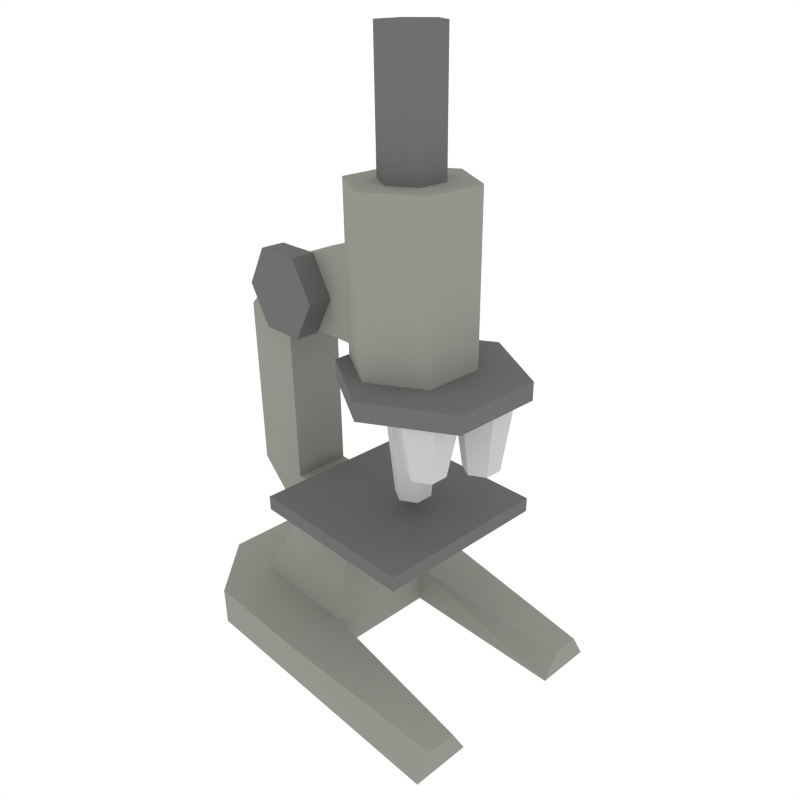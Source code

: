 # Source: microscope.blend  (saved by Blender 3.6.13; exported with 4.5.12 LTS)
import bpy
from mathutils import Matrix  # noqa: F401  (used for matrix-valued properties, if any)

bpy.ops.wm.read_factory_settings(use_empty=True)
scene = bpy.context.scene
scene.name = 'Scene'

# ---- collections
col_collection_1 = bpy.data.collections.new('Collection 1'); scene.collection.children.link(col_collection_1)

# ---- materials (node trees are filled in below, after node groups)
mat_plastic_dull_bl = bpy.data.materials.new('plastic_dull_bl')
mat_plastic_dull_bl.alpha_threshold = 0.0
mat_plastic_dull_bl.use_transparent_shadow = False
mat_plastic_dull_bl.diffuse_color = (0.1607, 0.1607, 0.1607, 1.0)
mat_plastic_dull_bl.specular_color = (0.7111, 0.7111, 0.7111)
mat_plastic_dull_bl.roughness = 0.5
mat_plastic_dull_bl.specular_intensity = 0.3154
mat_plastic_dull_bl.line_color = (0.0, 0.0, 0.0, 1.0)
mat_material_001 = bpy.data.materials.new('Material.001')
mat_material_001.alpha_threshold = 0.0
mat_material_001.use_transparent_shadow = False
mat_material_001.preview_render_type = 'FLAT'
mat_material_001.diffuse_color = (0.5793, 0.5793, 0.5793, 1.0)
mat_material_001.roughness = 0.5
mat_material_001.line_color = (0.0, 0.0, 0.0, 1.0)
mat_bronze_voronoi = bpy.data.materials.new('Bronze Voronoi')
mat_bronze_voronoi.alpha_threshold = 0.0
mat_bronze_voronoi.use_transparent_shadow = False
mat_bronze_voronoi.diffuse_color = (0.3031, 0.3032, 0.2706, 1.0)
mat_bronze_voronoi.specular_color = (0.9856, 0.9734, 0.9)
mat_bronze_voronoi.roughness = 1.5
mat_bronze_voronoi.specular_intensity = 0.8
mat_bronze_voronoi.line_color = (0.0, 0.0, 0.0, 1.0)

# ---- material node trees

# ---- world
world_world = bpy.data.worlds.new('World'); scene.world = world_world
world_world.color = (1.0, 1.0, 1.0)
world_world.use_sun_shadow = False
world_world.sun_shadow_jitter_overblur = 0.0
world_world.cycles.sampling_method = 'MANUAL'
world_world.cycles.sample_map_resolution = 256

# ---- cameras
cam_camera = bpy.data.cameras.new('Camera')
cam_camera.clip_end = 100.0
cam_camera.lens = 35.0
cam_camera.sensor_width = 32.0
cam_camera.sensor_height = 18.0
cam_camera.ortho_scale = 7.314
cam_camera.dof.focus_distance = 0.0
cam_camera.dof.aperture_fstop = 128.0

# ---- meshes
me_cylinder_008 = bpy.data.meshes.new('Cylinder.008')
me_cylinder_008.from_pydata([(-1.511, 1.0, 3.467), (-1.511, 1.0, 3.667), (-0.6447, 0.5, 3.467), (-0.6447, 0.5, 3.667), (-0.6447, -0.5, 3.467), (-0.6447, -0.5, 3.667), (-1.511, -1.0, 3.467), (-1.511, -1.0, 3.667), (-2.377, -0.5, 3.467), (-2.377, -0.5, 3.667), (-2.377, 0.5, 3.467), (-2.377, 0.5, 3.667)], [], [(0, 1, 3, 2), (2, 3, 5, 4), (4, 5, 7, 6), (6, 7, 9, 8), (3, 1, 11, 9, 7, 5), (10, 11, 1, 0), (8, 9, 11, 10), (0, 2, 4, 6, 8, 10)])
me_cylinder_008.materials.append(mat_plastic_dull_bl)
me_cylinder_008.use_remesh_preserve_volume = False
me_cylinder_008.use_remesh_preserve_attributes = False
me_cylinder_008.use_mirror_vertex_groups = False
me_cylinder_008.update()
me_cylinder_007 = bpy.data.meshes.new('Cylinder.007')
me_cylinder_007.from_pydata([(-5.532, -0.6, 2.533), (-5.532, -0.2, 3.467), (-5.012, -0.9, 2.533), (-4.666, -0.7, 3.467), (-5.012, -1.5, 2.533), (-4.666, -1.7, 3.467), (-5.532, -1.8, 2.533), (-5.532, -2.2, 3.467), (-6.052, -1.5, 2.533), (-6.398, -1.7, 3.467), (-6.052, -0.9, 2.533), (-6.398, -0.7, 3.467)], [], [(0, 1, 3, 2), (2, 3, 5, 4), (4, 5, 7, 6), (6, 7, 9, 8), (10, 11, 1, 0), (8, 9, 11, 10), (0, 2, 4, 6, 8, 10)])
me_cylinder_007.materials.append(mat_material_001)
me_cylinder_007.use_remesh_preserve_volume = False
me_cylinder_007.use_remesh_preserve_attributes = False
me_cylinder_007.use_mirror_vertex_groups = False
me_cylinder_007.update()
me_cylinder_006 = bpy.data.meshes.new('Cylinder.006')
me_cylinder_006.from_pydata([(-5.532, 1.8, 2.8), (-5.532, 2.2, 3.467), (-5.012, 1.5, 2.8), (-4.666, 1.7, 3.467), (-5.012, 0.9, 2.8), (-4.666, 0.7, 3.467), (-5.532, 0.6, 2.8), (-5.532, 0.2, 3.467), (-6.052, 0.9, 2.8), (-6.398, 0.7, 3.467), (-6.052, 1.5, 2.8), (-6.398, 1.7, 3.467)], [], [(0, 1, 3, 2), (2, 3, 5, 4), (4, 5, 7, 6), (6, 7, 9, 8), (10, 11, 1, 0), (8, 9, 11, 10), (0, 2, 4, 6, 8, 10)])
me_cylinder_006.materials.append(mat_material_001)
me_cylinder_006.use_remesh_preserve_volume = False
me_cylinder_006.use_remesh_preserve_attributes = False
me_cylinder_006.use_mirror_vertex_groups = False
me_cylinder_006.update()
me_cylinder_005 = bpy.data.meshes.new('Cylinder.005')
me_cylinder_005.from_pydata([(-0.7321, -12.6, -0.6), (-0.7321, -12.6, -0.3333), (0.134, -13.1, -0.6), (0.134, -13.1, -0.3333), (0.134, -14.1, -0.6), (0.134, -14.1, -0.3333), (-0.7321, -14.6, -0.6), (-0.7321, -14.6, -0.3333), (-1.598, -14.1, -0.6), (-1.598, -14.1, -0.3333), (-1.598, -13.1, -0.6), (-1.598, -13.1, -0.3333)], [], [(0, 1, 3, 2), (2, 3, 5, 4), (4, 5, 7, 6), (6, 7, 9, 8), (3, 1, 11, 9, 7, 5), (10, 11, 1, 0), (8, 9, 11, 10), (0, 2, 4, 6, 8, 10)])
me_cylinder_005.materials.append(mat_plastic_dull_bl)
me_cylinder_005.use_remesh_preserve_volume = False
me_cylinder_005.use_remesh_preserve_attributes = False
me_cylinder_005.use_mirror_vertex_groups = False
me_cylinder_005.update()
me_cylinder_004 = bpy.data.meshes.new('Cylinder.004')
me_cylinder_004.from_pydata([(-8.4, 0.8214, 0.3333), (-8.4, 0.8214, 0.6), (-7.534, 0.3214, 0.3333), (-7.534, 0.3214, 0.6), (-7.534, -0.6786, 0.3333), (-7.534, -0.6786, 0.6), (-8.4, -1.179, 0.3333), (-8.4, -1.179, 0.6), (-9.266, -0.6786, 0.3333), (-9.266, -0.6786, 0.6), (-9.266, 0.3214, 0.3333), (-9.266, 0.3214, 0.6)], [], [(0, 1, 3, 2), (2, 3, 5, 4), (4, 5, 7, 6), (6, 7, 9, 8), (3, 1, 11, 9, 7, 5), (10, 11, 1, 0), (8, 9, 11, 10), (0, 2, 4, 6, 8, 10)])
me_cylinder_004.materials.append(mat_plastic_dull_bl)
me_cylinder_004.use_remesh_preserve_volume = False
me_cylinder_004.use_remesh_preserve_attributes = False
me_cylinder_004.use_mirror_vertex_groups = False
me_cylinder_004.update()
me_cube_003 = bpy.data.meshes.new('Cube.003')
me_cube_003.from_pydata([(-1.0, 0.5, 1.7), (-1.0, -0.5, 1.7), (-2.0, -0.5, 2.7), (-2.0, 0.5, 2.7), (-1.0, 0.5, 2.7), (-1.0, -0.5, 2.7)], [], [(0, 3, 4), (1, 2, 3, 0), (5, 2, 1)])
me_cube_003.materials.append(mat_plastic_dull_bl)
me_cube_003.use_remesh_preserve_volume = False
me_cube_003.use_remesh_preserve_attributes = False
me_cube_003.use_mirror_vertex_groups = False
me_cube_003.update()
me_cylinder_003 = bpy.data.meshes.new('Cylinder.003')
me_cylinder_003.from_pydata([(-3.732, 0.6, 2.133), (-3.732, 1.0, 3.467), (-3.212, 0.3, 2.133), (-2.866, 0.5, 3.467), (-3.212, -0.3, 2.133), (-2.866, -0.5, 3.467), (-3.732, -0.6, 2.133), (-3.732, -1.0, 3.467), (-4.252, -0.3, 2.133), (-4.598, -0.5, 3.467), (-4.252, 0.3, 2.133), (-4.598, 0.5, 3.467)], [], [(0, 1, 3, 2), (2, 3, 5, 4), (4, 5, 7, 6), (6, 7, 9, 8), (10, 11, 1, 0), (8, 9, 11, 10), (0, 2, 4, 6, 8, 10)])
me_cylinder_003.materials.append(mat_material_001)
me_cylinder_003.use_remesh_preserve_volume = False
me_cylinder_003.use_remesh_preserve_attributes = False
me_cylinder_003.use_mirror_vertex_groups = False
me_cylinder_003.update()
me_cylinder_002 = bpy.data.meshes.new('Cylinder.002')
me_cylinder_002.from_pydata([(-3.732, 1.0, 5.467), (-3.732, 1.0, 6.8), (-2.866, 0.5, 5.467), (-2.866, 0.5, 6.8), (-2.866, -0.5, 5.467), (-2.866, -0.5, 6.8), (-3.732, -1.0, 5.467), (-3.732, -1.0, 6.8), (-4.598, -0.5, 5.467), (-4.598, -0.5, 6.8), (-4.598, 0.5, 5.467), (-4.598, 0.5, 6.8)], [], [(0, 1, 3, 2), (2, 3, 5, 4), (4, 5, 7, 6), (6, 7, 9, 8), (3, 1, 11, 9, 7, 5), (10, 11, 1, 0), (8, 9, 11, 10)])
me_cylinder_002.materials.append(mat_plastic_dull_bl)
me_cylinder_002.use_remesh_preserve_volume = False
me_cylinder_002.use_remesh_preserve_attributes = False
me_cylinder_002.use_mirror_vertex_groups = False
me_cylinder_002.update()
me_cylinder_001 = bpy.data.meshes.new('Cylinder.001')
me_cylinder_001.from_pydata([(-1.866, 1.0, 3.667), (-1.866, 1.0, 5.467), (-1.0, 0.5, 3.667), (-1.0, 0.5, 5.467), (-1.0, -0.5, 3.667), (-1.0, -0.5, 5.467), (-1.866, -1.0, 3.667), (-1.866, -1.0, 5.467), (-2.732, -0.5, 3.667), (-2.732, -0.5, 5.467), (-2.732, 0.5, 3.667), (-2.732, 0.5, 5.467)], [], [(0, 1, 3, 2), (2, 3, 5, 4), (4, 5, 7, 6), (6, 7, 9, 8), (3, 1, 11, 9, 7, 5), (10, 11, 1, 0), (8, 9, 11, 10)])
me_cylinder_001.materials.append(mat_bronze_voronoi)
me_cylinder_001.use_remesh_preserve_volume = False
me_cylinder_001.use_remesh_preserve_attributes = False
me_cylinder_001.use_mirror_vertex_groups = False
me_cylinder_001.update()
me_cube_002 = bpy.data.meshes.new('Cube.002')
me_cube_002.from_pydata([(-3.0, -1.5, 2.7), (-3.0, 1.5, 2.7), (0.0, 1.5, 2.7), (0.0, -1.5, 2.7), (-3.0, -1.5, 2.95), (-3.0, 1.5, 2.95), (0.0, 1.5, 2.95), (0.0, -1.5, 2.95)], [], [(4, 5, 1, 0), (5, 6, 2, 1), (6, 7, 3, 2), (7, 4, 0, 3), (0, 1, 2, 3), (7, 6, 5, 4)])
me_cube_002.materials.append(mat_plastic_dull_bl)
me_cube_002.use_remesh_preserve_volume = False
me_cube_002.use_remesh_preserve_attributes = False
me_cube_002.use_mirror_vertex_groups = False
me_cube_002.update()
me_cube_001 = bpy.data.meshes.new('Cube.001')
me_cube_001.from_pydata([(-2.0, -1.0, 3.4), (-2.0, 1.0, 3.4), (1.0, 1.0, 3.4), (1.0, -1.0, 3.4), (-2.0, -1.0, 5.4), (-2.0, 1.0, 5.4), (1.0, 1.0, 5.4), (1.0, -1.0, 5.4), (3.0, 1.0, 5.4), (3.0, -1.0, 5.4), (1.0, 1.0, 11.4), (1.0, -1.0, 11.4), (3.0, 1.0, 11.4), (3.0, -1.0, 11.4), (1.0, 1.0, 13.4), (1.0, -1.0, 13.4), (-2.0, 1.0, 11.4), (-2.0, -1.0, 11.4), (-2.0, 1.0, 14.4), (-2.0, -1.0, 14.4)], [], [(5, 6, 2, 1), (12, 13, 9, 8), (7, 4, 0, 3), (0, 1, 2, 3), (7, 6, 5, 4), (12, 14, 15, 13), (15, 11, 13), (14, 12, 10), (8, 6, 10, 12), (6, 7, 11, 10), (7, 9, 13, 11), (6, 8, 2), (9, 3, 2, 8), (9, 7, 3), (16, 18, 14, 10), (18, 19, 15, 14), (19, 17, 11, 15), (10, 11, 17, 16)])
me_cube_001.materials.append(mat_bronze_voronoi)
me_cube_001.use_remesh_preserve_volume = False
me_cube_001.use_remesh_preserve_attributes = False
me_cube_001.use_mirror_vertex_groups = False
me_cube_001.update()
me_cube = bpy.data.meshes.new('Cube')
me_cube.from_pydata([(-1.0, -1.0, 0.0), (-1.0, 1.0, 0.0), (1.0, 1.0, 0.0), (1.0, -1.0, 0.0), (-1.0, -1.0, 0.7), (-1.0, 1.0, 0.7), (1.0, 1.0, 0.7), (1.0, -1.0, 0.7), (-1.0, -2.0, 0.0), (1.0, -2.0, 0.0), (-1.0, -2.0, 0.7), (1.0, -2.0, 0.7), (-1.0, 2.0, 0.0), (1.0, 2.0, 0.0), (-1.0, 2.0, 0.7), (1.0, 2.0, 0.7), (-4.0, -1.0, 0.0), (-4.0, 1.0, 0.0), (-4.0, -1.25, 0.45), (-4.0, 1.25, 0.45), (-4.0, -2.0, 0.0), (-4.0, -1.75, 0.45), (-4.0, 2.0, 0.0), (-4.0, 1.75, 0.45), (2.0, 1.0, 0.0), (2.0, -1.0, 0.0), (2.0, 1.0, 0.7), (2.0, -1.0, 0.7), (-1.0, -0.5, 2.7), (-1.0, 0.5, 2.7), (0.0, 0.5, 2.7), (0.0, -0.5, 2.7)], [], [(4, 5, 1, 0), (5, 6, 15, 14), (7, 4, 10, 11), (0, 1, 2, 3), (31, 28, 4, 7), (11, 10, 8, 9), (12, 1, 17, 22), (0, 3, 9, 8), (6, 7, 27, 26), (14, 15, 13, 12), (18, 21, 10, 4), (2, 1, 12, 13), (20, 21, 18, 16), (23, 22, 17, 19), (8, 10, 21, 20), (23, 19, 5, 14), (19, 17, 1, 5), (0, 8, 20, 16), (14, 12, 22, 23), (16, 18, 4, 0), (26, 27, 25, 24), (3, 25, 9), (24, 2, 13), (15, 26, 24, 13), (15, 6, 26), (3, 2, 24, 25), (11, 27, 7), (27, 11, 9, 25), (31, 30, 29, 28), (30, 31, 7, 6), (28, 29, 5, 4), (29, 30, 6, 5)])
me_cube.materials.append(mat_bronze_voronoi)
me_cube.use_remesh_preserve_volume = False
me_cube.use_remesh_preserve_attributes = False
me_cube.use_mirror_vertex_groups = False
me_cube.update()

# ---- objects
ob_cylinder_007 = bpy.data.objects.new('Cylinder.007', me_cylinder_008)
ob_cylinder_006 = bpy.data.objects.new('Cylinder.006', me_cylinder_007)
ob_cylinder_005 = bpy.data.objects.new('Cylinder.005', me_cylinder_006)
ob_cylinder_004 = bpy.data.objects.new('Cylinder.004', me_cylinder_005)
ob_cylinder_003 = bpy.data.objects.new('Cylinder.003', me_cylinder_004)
ob_cube_003 = bpy.data.objects.new('Cube.003', me_cube_003)
ob_cylinder_002 = bpy.data.objects.new('Cylinder.002', me_cylinder_003)
ob_cylinder_001 = bpy.data.objects.new('Cylinder.001', me_cylinder_002)
ob_cylinder = bpy.data.objects.new('Cylinder', me_cylinder_001)
ob_cube_002 = bpy.data.objects.new('Cube.002', me_cube_002)
ob_cube_001 = bpy.data.objects.new('Cube.001', me_cube_001)
ob_cube = bpy.data.objects.new('Cube', me_cube)
ob_camera = bpy.data.objects.new('Camera', cam_camera)

# ---- transforms, parenting, visibility, modifiers, constraints
ob_cylinder_007.location = (-2.483e-09, 1.987e-08, -9.537e-07)
ob_cylinder_007.rotation_euler = (-4.5e-15, 5.96e-08, 3.142)
ob_cylinder_007.scale = (1.5, 1.5, 1.5)
ob_cylinder_007.lineart.crease_threshold = 0.0
ob_cylinder_006.location = (-2.484e-09, 1.987e-08, 0.0)
ob_cylinder_006.rotation_euler = (-4.5e-15, 5.96e-08, 3.142)
ob_cylinder_006.scale = (0.5, 0.5, 1.5)
ob_cylinder_006.lineart.crease_threshold = 0.0
ob_cylinder_005.location = (-2.484e-09, 1.987e-08, 0.0)
ob_cylinder_005.rotation_euler = (-4.5e-15, 5.96e-08, 3.142)
ob_cylinder_005.scale = (0.5, 0.5, 1.5)
ob_cylinder_005.lineart.crease_threshold = 0.0
ob_cylinder_004.location = (-2.484e-09, 1.987e-08, 0.0)
ob_cylinder_004.rotation_euler = (-1.571, 5.96e-08, 3.142)
ob_cylinder_004.scale = (0.5, 0.5, 1.5)
ob_cylinder_004.lineart.crease_threshold = 0.0
ob_cylinder_003.location = (1.242e-08, -9.934e-08, 0.0)
ob_cylinder_003.rotation_euler = (-4.712, 1.571, 0.0)
ob_cylinder_003.scale = (0.75, 0.75, 1.5)
ob_cylinder_003.lineart.crease_threshold = 0.0
ob_cube_003.location = (-2.484e-09, 1.987e-08, 0.0)
ob_cube_003.rotation_euler = (-4.5e-15, 5.96e-08, 3.142)
ob_cube_003.lineart.crease_threshold = 0.0
ob_cylinder_002.location = (-2.484e-09, 1.987e-08, 0.0)
ob_cylinder_002.rotation_euler = (-4.5e-15, 5.96e-08, 3.142)
ob_cylinder_002.scale = (0.5, 0.5, 1.5)
ob_cylinder_002.lineart.crease_threshold = 0.0
ob_cylinder_001.location = (-2.484e-09, 1.987e-08, 9.537e-07)
ob_cylinder_001.rotation_euler = (-4.5e-15, 5.96e-08, 3.142)
ob_cylinder_001.scale = (0.5, 0.5, 1.5)
ob_cylinder_001.lineart.crease_threshold = 0.0
ob_cylinder.location = (-2.484e-09, 1.987e-08, 4.768e-07)
ob_cylinder.rotation_euler = (-4.5e-15, 5.96e-08, 3.142)
ob_cylinder.scale = (1.0, 1.0, 1.5)
ob_cylinder.lineart.crease_threshold = 0.0
ob_cube_002.location = (-2.484e-09, 1.987e-08, 0.0)
ob_cube_002.rotation_euler = (-4.5e-15, 5.96e-08, 3.142)
ob_cube_002.lineart.crease_threshold = 0.0
ob_cube_001.location = (-2.484e-09, 1.987e-08, 0.0)
ob_cube_001.rotation_euler = (-4.5e-15, 5.96e-08, 3.142)
ob_cube_001.scale = (0.5, 0.5, 0.5)
ob_cube_001.lineart.crease_threshold = 0.0
ob_cube.location = (-2.484e-09, 1.987e-08, 0.0)
ob_cube.rotation_euler = (-4.5e-15, 5.96e-08, 3.142)
ob_cube.lineart.crease_threshold = 0.0
ob_camera.location = (10.46, -8.276, 10.81)
ob_camera.rotation_euler = (1.109, 0.01082, 0.8149)
ob_camera.lock_rotations_4d = False
ob_camera.empty_display_type = 'ARROWS'
ob_camera.color = (0.0, 0.0, 0.0, 0.0)
ob_camera.display_type = 'WIRE'
ob_camera.lineart.crease_threshold = 0.0

# ---- collection membership
col_collection_1.objects.link(ob_cylinder_007)
col_collection_1.objects.link(ob_cylinder_006)
col_collection_1.objects.link(ob_cylinder_005)
col_collection_1.objects.link(ob_cylinder_004)
col_collection_1.objects.link(ob_cylinder_003)
col_collection_1.objects.link(ob_cube_003)
col_collection_1.objects.link(ob_cylinder_002)
col_collection_1.objects.link(ob_cylinder_001)
col_collection_1.objects.link(ob_cylinder)
col_collection_1.objects.link(ob_cube_002)
col_collection_1.objects.link(ob_cube_001)
col_collection_1.objects.link(ob_cube)
col_collection_1.objects.link(ob_camera)

# ---- scene / render settings (as saved in the file)
scene.camera = ob_camera
scene.frame_start = 1; scene.frame_end = 250; scene.frame_set(1)
scene.render.engine = 'BLENDER_EEVEE_NEXT'
scene.render.image_settings.color_mode = 'RGB'
scene.render.image_settings.compression = 90
scene.render.resolution_x = 512
scene.render.resolution_y = 512
scene.render.dither_intensity = 0.0
scene.render.bake_margin = 2
scene.render.bake_bias = 0.0
scene.cycles.use_denoising = False
scene.cycles.samples = 10
scene.cycles.sampling_pattern = 'TABULATED_SOBOL'
scene.cycles.light_sampling_threshold = 0.0
scene.cycles.use_adaptive_sampling = False
scene.cycles.use_light_tree = False
scene.cycles.blur_glossy = 0.0
scene.cycles.volume_bounces = 1
scene.cycles.pixel_filter_type = 'GAUSSIAN'
scene.cycles.sample_clamp_indirect = 0.0
scene.view_settings.view_transform = 'Standard'
bpy.context.view_layer.update()
